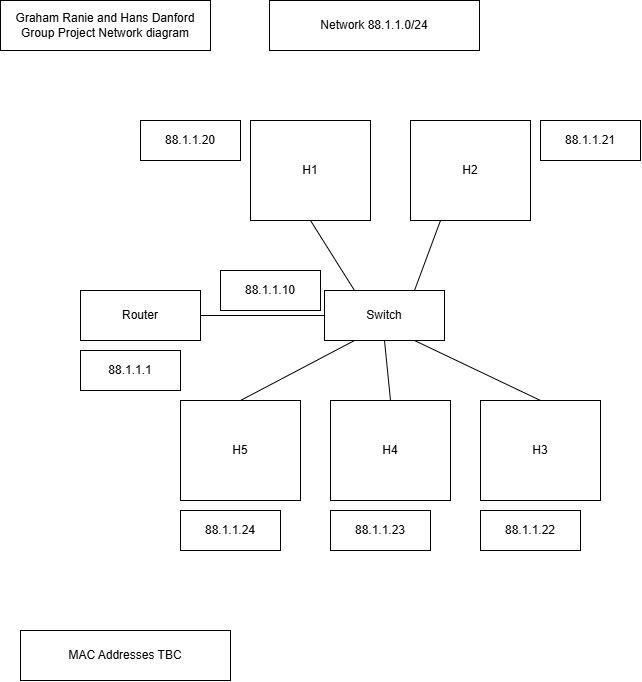

The diagram above was exported from draw.io. Its source (the exported page's mxGraphModel, read from the mxfile embedded in the PNG):
<mxGraphModel dx="971" dy="948" grid="1" gridSize="10" guides="1" tooltips="1" connect="1" arrows="1" fold="1" page="1" pageScale="1" pageWidth="827" pageHeight="1169" math="0" shadow="0">
  <root>
    <mxCell id="0" />
    <mxCell id="1" parent="0" />
    <mxCell id="ItydjNjrw24LAVFSFEiO-8" edge="1" parent="1" source="ItydjNjrw24LAVFSFEiO-14" style="endArrow=none;html=1;rounded=0;entryX=1;entryY=0.5;entryDx=0;entryDy=0;exitX=0;exitY=0.5;exitDx=0;exitDy=0;" target="Eeb2QcDDYkasxeAS_VVp-3" value="">
      <mxGeometry height="50" relative="1" width="50" as="geometry">
        <mxPoint x="380" y="414.5" as="sourcePoint" />
        <mxPoint x="300" y="414.5" as="targetPoint" />
      </mxGeometry>
    </mxCell>
    <mxCell id="ItydjNjrw24LAVFSFEiO-10" parent="1" style="html=1;whiteSpace=wrap;" value="H1" vertex="1">
      <mxGeometry height="100" width="120" x="290" y="220" as="geometry" />
    </mxCell>
    <mxCell id="ItydjNjrw24LAVFSFEiO-11" parent="1" style="html=1;whiteSpace=wrap;" value="H2" vertex="1">
      <mxGeometry height="100" width="120" x="450" y="220" as="geometry" />
    </mxCell>
    <mxCell id="ItydjNjrw24LAVFSFEiO-12" parent="1" style="html=1;whiteSpace=wrap;" value="H3" vertex="1">
      <mxGeometry height="100" width="120" x="520" y="500" as="geometry" />
    </mxCell>
    <mxCell id="ItydjNjrw24LAVFSFEiO-13" parent="1" style="html=1;whiteSpace=wrap;" value="H4" vertex="1">
      <mxGeometry height="100" width="120" x="370" y="500" as="geometry" />
    </mxCell>
    <mxCell id="ItydjNjrw24LAVFSFEiO-14" parent="1" style="html=1;whiteSpace=wrap;" value="Switch" vertex="1">
      <mxGeometry height="50" width="120" x="364" y="390" as="geometry" />
    </mxCell>
    <mxCell id="ItydjNjrw24LAVFSFEiO-16" parent="1" style="html=1;whiteSpace=wrap;" value="Graham Ranie and Hans Danford Group Project Network diagram" vertex="1">
      <mxGeometry height="50" width="210" x="40" y="100" as="geometry" />
    </mxCell>
    <mxCell id="Eeb2QcDDYkasxeAS_VVp-1" parent="1" style="html=1;whiteSpace=wrap;" value="Network 88.1.1.0/24" vertex="1">
      <mxGeometry height="50" width="210" x="309" y="100" as="geometry" />
    </mxCell>
    <mxCell id="Eeb2QcDDYkasxeAS_VVp-2" parent="1" style="html=1;whiteSpace=wrap;" value="H5" vertex="1">
      <mxGeometry height="100" width="120" x="220" y="500" as="geometry" />
    </mxCell>
    <mxCell id="Eeb2QcDDYkasxeAS_VVp-3" parent="1" style="html=1;whiteSpace=wrap;" value="Router" vertex="1">
      <mxGeometry height="50" width="120" x="120" y="390" as="geometry" />
    </mxCell>
    <mxCell id="Eeb2QcDDYkasxeAS_VVp-9" edge="1" parent="1" source="ItydjNjrw24LAVFSFEiO-14" style="endArrow=none;html=1;rounded=0;entryX=0.5;entryY=1;entryDx=0;entryDy=0;exitX=0.25;exitY=0;exitDx=0;exitDy=0;" target="ItydjNjrw24LAVFSFEiO-10" value="">
      <mxGeometry height="50" relative="1" width="50" as="geometry">
        <mxPoint x="430" y="609" as="sourcePoint" />
        <mxPoint x="544" y="530" as="targetPoint" />
      </mxGeometry>
    </mxCell>
    <mxCell id="Eeb2QcDDYkasxeAS_VVp-10" edge="1" parent="1" source="ItydjNjrw24LAVFSFEiO-14" style="endArrow=none;html=1;rounded=0;entryX=0.25;entryY=1;entryDx=0;entryDy=0;exitX=0.75;exitY=0;exitDx=0;exitDy=0;" target="ItydjNjrw24LAVFSFEiO-11" value="">
      <mxGeometry height="50" relative="1" width="50" as="geometry">
        <mxPoint x="454" y="490" as="sourcePoint" />
        <mxPoint x="410" y="420" as="targetPoint" />
      </mxGeometry>
    </mxCell>
    <mxCell id="Eeb2QcDDYkasxeAS_VVp-11" edge="1" parent="1" source="ItydjNjrw24LAVFSFEiO-13" style="endArrow=none;html=1;rounded=0;entryX=0.5;entryY=1;entryDx=0;entryDy=0;exitX=0.5;exitY=0;exitDx=0;exitDy=0;" target="ItydjNjrw24LAVFSFEiO-14" value="">
      <mxGeometry height="50" relative="1" width="50" as="geometry">
        <mxPoint x="474" y="500" as="sourcePoint" />
        <mxPoint x="430" y="430" as="targetPoint" />
      </mxGeometry>
    </mxCell>
    <mxCell id="Eeb2QcDDYkasxeAS_VVp-12" edge="1" parent="1" source="Eeb2QcDDYkasxeAS_VVp-2" style="endArrow=none;html=1;rounded=0;entryX=0.25;entryY=1;entryDx=0;entryDy=0;exitX=0.5;exitY=0;exitDx=0;exitDy=0;" target="ItydjNjrw24LAVFSFEiO-14" value="">
      <mxGeometry height="50" relative="1" width="50" as="geometry">
        <mxPoint x="536" y="540" as="sourcePoint" />
        <mxPoint x="460" y="480" as="targetPoint" />
      </mxGeometry>
    </mxCell>
    <mxCell id="Eeb2QcDDYkasxeAS_VVp-13" edge="1" parent="1" source="ItydjNjrw24LAVFSFEiO-12" style="endArrow=none;html=1;rounded=0;entryX=0.75;entryY=1;entryDx=0;entryDy=0;exitX=0.5;exitY=0;exitDx=0;exitDy=0;" target="ItydjNjrw24LAVFSFEiO-14" value="">
      <mxGeometry height="50" relative="1" width="50" as="geometry">
        <mxPoint x="460" y="570" as="sourcePoint" />
        <mxPoint x="514" y="510" as="targetPoint" />
      </mxGeometry>
    </mxCell>
    <mxCell id="Eeb2QcDDYkasxeAS_VVp-14" parent="1" style="html=1;whiteSpace=wrap;" value="88.1.1.20" vertex="1">
      <mxGeometry height="40" width="100" x="180" y="220" as="geometry" />
    </mxCell>
    <mxCell id="Eeb2QcDDYkasxeAS_VVp-15" parent="1" style="html=1;whiteSpace=wrap;" value="88.1.1.21" vertex="1">
      <mxGeometry height="40" width="100" x="580" y="220" as="geometry" />
    </mxCell>
    <mxCell id="Eeb2QcDDYkasxeAS_VVp-16" parent="1" style="html=1;whiteSpace=wrap;" value="88.1.1.22" vertex="1">
      <mxGeometry height="40" width="100" x="520" y="610" as="geometry" />
    </mxCell>
    <mxCell id="Eeb2QcDDYkasxeAS_VVp-17" parent="1" style="html=1;whiteSpace=wrap;" value="88.1.1.23" vertex="1">
      <mxGeometry height="40" width="100" x="370" y="610" as="geometry" />
    </mxCell>
    <mxCell id="Eeb2QcDDYkasxeAS_VVp-18" parent="1" style="html=1;whiteSpace=wrap;" value="88.1.1.24" vertex="1">
      <mxGeometry height="40" width="100" x="220" y="610" as="geometry" />
    </mxCell>
    <mxCell id="Eeb2QcDDYkasxeAS_VVp-19" parent="1" style="html=1;whiteSpace=wrap;" value="88.1.1.1" vertex="1">
      <mxGeometry height="40" width="100" x="120" y="450" as="geometry" />
    </mxCell>
    <mxCell id="Eeb2QcDDYkasxeAS_VVp-20" parent="1" style="html=1;whiteSpace=wrap;" value="88.1.1.10" vertex="1">
      <mxGeometry height="40" width="100" x="260" y="370" as="geometry" />
    </mxCell>
    <mxCell id="Eeb2QcDDYkasxeAS_VVp-21" parent="1" style="html=1;whiteSpace=wrap;" value="MAC Addresses TBC" vertex="1">
      <mxGeometry height="50" width="210" x="60" y="730" as="geometry" />
    </mxCell>
  </root>
</mxGraphModel>